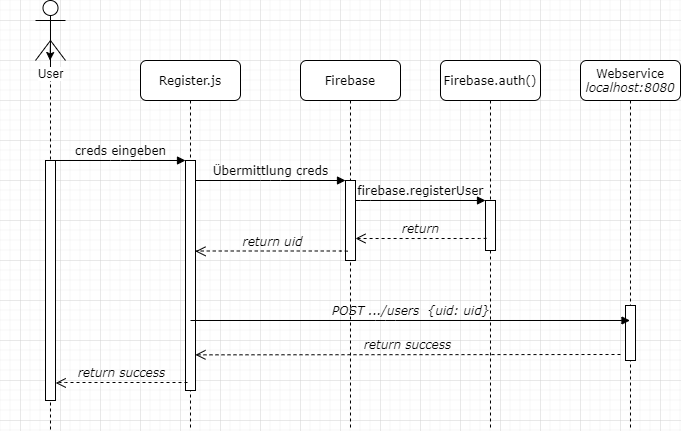

The diagram above was exported from draw.io. Its source (the exported page's mxGraphModel, read from the mxfile embedded in the PNG):
<mxGraphModel dx="1086" dy="846" grid="1" gridSize="10" guides="1" tooltips="1" connect="1" arrows="1" fold="1" page="1" pageScale="1" pageWidth="1100" pageHeight="850" background="#ffffff" math="0" shadow="0">
  <root>
    <mxCell id="0" />
    <mxCell id="1" parent="0" />
    <mxCell id="2" value="Register.js" style="shape=umlLifeline;perimeter=lifelinePerimeter;whiteSpace=wrap;html=1;container=1;collapsible=0;recursiveResize=0;outlineConnect=0;rounded=1;shadow=0;comic=0;labelBackgroundColor=none;strokeWidth=1;fontFamily=Verdana;fontSize=12;align=center;" vertex="1" parent="1">
      <mxGeometry x="240" y="80" width="100" height="370" as="geometry" />
    </mxCell>
    <mxCell id="3" value="" style="html=1;points=[];perimeter=orthogonalPerimeter;rounded=0;shadow=0;comic=0;labelBackgroundColor=none;strokeWidth=1;fontFamily=Verdana;fontSize=12;align=center;" vertex="1" parent="2">
      <mxGeometry x="45" y="100" width="10" height="230" as="geometry" />
    </mxCell>
    <mxCell id="4" value="Firebase" style="shape=umlLifeline;perimeter=lifelinePerimeter;whiteSpace=wrap;html=1;container=1;collapsible=0;recursiveResize=0;outlineConnect=0;rounded=1;shadow=0;comic=0;labelBackgroundColor=none;strokeWidth=1;fontFamily=Verdana;fontSize=12;align=center;" vertex="1" parent="1">
      <mxGeometry x="400" y="80" width="100" height="370" as="geometry" />
    </mxCell>
    <mxCell id="5" value="" style="html=1;points=[];perimeter=orthogonalPerimeter;rounded=0;shadow=0;comic=0;labelBackgroundColor=none;strokeWidth=1;fontFamily=Verdana;fontSize=12;align=center;" vertex="1" parent="4">
      <mxGeometry x="45" y="120" width="10" height="80" as="geometry" />
    </mxCell>
    <mxCell id="6" value="Firebase.auth()" style="shape=umlLifeline;perimeter=lifelinePerimeter;whiteSpace=wrap;html=1;container=1;collapsible=0;recursiveResize=0;outlineConnect=0;rounded=1;shadow=0;comic=0;labelBackgroundColor=none;strokeWidth=1;fontFamily=Verdana;fontSize=12;align=center;" vertex="1" parent="1">
      <mxGeometry x="540" y="80" width="100" height="370" as="geometry" />
    </mxCell>
    <mxCell id="7" value="Webservice&lt;br&gt;&lt;i&gt;localhost:8080&lt;/i&gt;" style="shape=umlLifeline;perimeter=lifelinePerimeter;whiteSpace=wrap;html=1;container=1;collapsible=0;recursiveResize=0;outlineConnect=0;rounded=1;shadow=0;comic=0;labelBackgroundColor=none;strokeWidth=1;fontFamily=Verdana;fontSize=12;align=center;" vertex="1" parent="1">
      <mxGeometry x="680" y="80" width="100" height="370" as="geometry" />
    </mxCell>
    <mxCell id="8" value="" style="html=1;points=[];perimeter=orthogonalPerimeter;rounded=0;shadow=0;comic=0;labelBackgroundColor=none;strokeWidth=1;fontFamily=Verdana;fontSize=12;align=center;" vertex="1" parent="7">
      <mxGeometry x="45" y="245" width="10" height="55" as="geometry" />
    </mxCell>
    <mxCell id="9" value="" style="shape=umlLifeline;perimeter=lifelinePerimeter;whiteSpace=wrap;html=1;container=1;collapsible=0;recursiveResize=0;outlineConnect=0;rounded=1;shadow=0;comic=0;labelBackgroundColor=none;strokeWidth=1;fontFamily=Verdana;fontSize=12;align=center;size=0;" vertex="1" parent="1">
      <mxGeometry x="100" y="80" width="100" height="370" as="geometry" />
    </mxCell>
    <mxCell id="10" value="" style="html=1;points=[];perimeter=orthogonalPerimeter;rounded=0;shadow=0;comic=0;labelBackgroundColor=none;strokeWidth=1;fontFamily=Verdana;fontSize=12;align=center;" vertex="1" parent="9">
      <mxGeometry x="45" y="100" width="10" height="240" as="geometry" />
    </mxCell>
    <mxCell id="11" value="" style="html=1;points=[];perimeter=orthogonalPerimeter;rounded=0;shadow=0;comic=0;labelBackgroundColor=none;strokeWidth=1;fontFamily=Verdana;fontSize=12;align=center;" vertex="1" parent="1">
      <mxGeometry x="585" y="220" width="10" height="50" as="geometry" />
    </mxCell>
    <mxCell id="12" value="firebase.registerUser" style="html=1;verticalAlign=bottom;endArrow=block;labelBackgroundColor=none;fontFamily=Verdana;fontSize=12;edgeStyle=elbowEdgeStyle;elbow=vertical;" edge="1" source="5" target="11" parent="1">
      <mxGeometry relative="1" as="geometry">
        <mxPoint x="510" y="220" as="sourcePoint" />
        <Array as="points">
          <mxPoint x="460" y="220" />
        </Array>
      </mxGeometry>
    </mxCell>
    <mxCell id="13" value="&lt;i&gt;return&lt;/i&gt;" style="html=1;verticalAlign=bottom;endArrow=open;dashed=1;endSize=8;labelBackgroundColor=none;fontFamily=Verdana;fontSize=12;edgeStyle=elbowEdgeStyle;elbow=vertical;exitX=0.083;exitY=0.75;exitDx=0;exitDy=0;exitPerimeter=0;" edge="1" source="11" target="5" parent="1">
      <mxGeometry relative="1" as="geometry">
        <mxPoint x="650" y="306" as="targetPoint" />
        <Array as="points">
          <mxPoint x="560" y="258" />
          <mxPoint x="670" y="260" />
          <mxPoint x="700" y="260" />
        </Array>
        <mxPoint x="580" y="265" as="sourcePoint" />
      </mxGeometry>
    </mxCell>
    <mxCell id="14" value="creds eingeben" style="html=1;verticalAlign=bottom;endArrow=block;entryX=0;entryY=0;labelBackgroundColor=none;fontFamily=Verdana;fontSize=12;edgeStyle=elbowEdgeStyle;elbow=vertical;" edge="1" source="10" target="3" parent="1">
      <mxGeometry relative="1" as="geometry">
        <mxPoint x="220" y="190" as="sourcePoint" />
      </mxGeometry>
    </mxCell>
    <mxCell id="15" value="Übermittlung creds" style="html=1;verticalAlign=bottom;endArrow=block;entryX=0;entryY=0;labelBackgroundColor=none;fontFamily=Verdana;fontSize=12;edgeStyle=elbowEdgeStyle;elbow=vertical;" edge="1" source="3" target="5" parent="1">
      <mxGeometry relative="1" as="geometry">
        <mxPoint x="370" y="200" as="sourcePoint" />
      </mxGeometry>
    </mxCell>
    <mxCell id="16" value="" style="edgeStyle=orthogonalEdgeStyle;rounded=0;orthogonalLoop=1;jettySize=auto;html=1;" edge="1" source="17" target="9" parent="1">
      <mxGeometry relative="1" as="geometry" />
    </mxCell>
    <mxCell id="17" value="User" style="shape=umlActor;verticalLabelPosition=bottom;labelBackgroundColor=#ffffff;verticalAlign=top;html=1;outlineConnect=0;" vertex="1" parent="1">
      <mxGeometry x="135" y="20" width="30" height="60" as="geometry" />
    </mxCell>
    <mxCell id="18" value="&lt;i&gt;return uid&lt;/i&gt;" style="html=1;verticalAlign=bottom;endArrow=open;dashed=1;endSize=8;labelBackgroundColor=none;fontFamily=Verdana;fontSize=12;edgeStyle=elbowEdgeStyle;elbow=vertical;entryX=1;entryY=0.395;entryDx=0;entryDy=0;entryPerimeter=0;" edge="1" target="3" parent="1">
      <mxGeometry relative="1" as="geometry">
        <mxPoint x="310.0000000000001" y="270.8700000000001" as="targetPoint" />
        <Array as="points">
          <mxPoint x="414.16999999999996" y="270.5" />
          <mxPoint x="524.17" y="272.5" />
          <mxPoint x="554.17" y="272.5" />
        </Array>
        <mxPoint x="447" y="271" as="sourcePoint" />
      </mxGeometry>
    </mxCell>
    <mxCell id="19" value="&lt;i&gt;POST .../users&amp;nbsp; {uid: uid}&lt;/i&gt;" style="html=1;verticalAlign=bottom;endArrow=block;labelBackgroundColor=none;fontFamily=Verdana;fontSize=12;edgeStyle=elbowEdgeStyle;elbow=vertical;" edge="1" target="7" parent="1">
      <mxGeometry relative="1" as="geometry">
        <mxPoint x="290" y="340" as="sourcePoint" />
        <mxPoint x="440" y="340" as="targetPoint" />
      </mxGeometry>
    </mxCell>
    <mxCell id="20" value="&lt;i&gt;return success&lt;/i&gt;" style="html=1;verticalAlign=bottom;endArrow=open;dashed=1;endSize=8;labelBackgroundColor=none;fontFamily=Verdana;fontSize=12;entryX=0.994;entryY=0.845;entryDx=0;entryDy=0;entryPerimeter=0;" edge="1" target="3" parent="1">
      <mxGeometry relative="1" as="geometry">
        <mxPoint x="310" y="360.4999999999998" as="targetPoint" />
        <mxPoint x="720" y="374" as="sourcePoint" />
        <Array as="points" />
      </mxGeometry>
    </mxCell>
    <mxCell id="21" value="&lt;i&gt;return success&lt;/i&gt;" style="html=1;verticalAlign=bottom;endArrow=open;dashed=1;endSize=8;labelBackgroundColor=none;fontFamily=Verdana;fontSize=12;edgeStyle=elbowEdgeStyle;elbow=vertical;entryX=1.02;entryY=0.927;entryDx=0;entryDy=0;entryPerimeter=0;" edge="1" target="10" parent="1">
      <mxGeometry relative="1" as="geometry">
        <mxPoint x="180" y="410" as="targetPoint" />
        <Array as="points">
          <mxPoint x="364.16999999999996" y="402" />
          <mxPoint x="394.16999999999996" y="402" />
        </Array>
        <mxPoint x="287" y="402" as="sourcePoint" />
      </mxGeometry>
    </mxCell>
  </root>
</mxGraphModel>